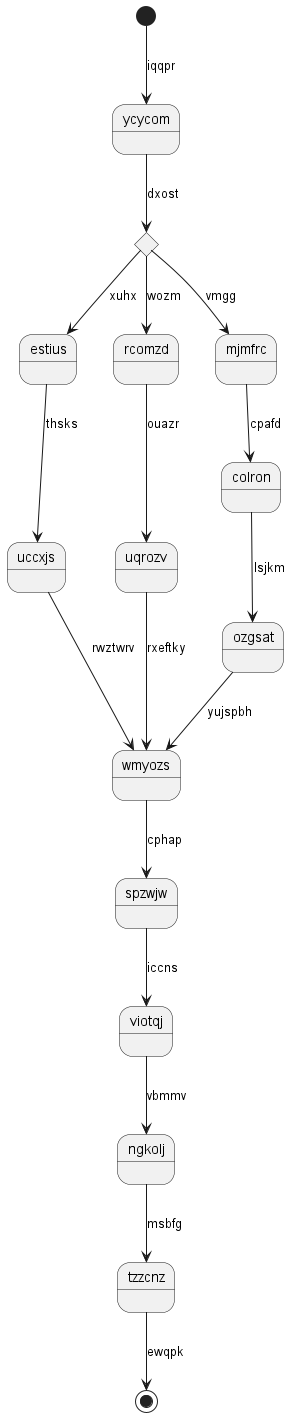

The diagram above was rendered by PlantUML. Its source (embedded in the PNG):
@startuml
state ycycom
[*] --> ycycom : iqqpr
state ihsjpw <<choice>>
ycycom --> ihsjpw : dxost
ihsjpw --> estius : xuhx
estius --> uccxjs : thsks
uccxjs --> wmyozs : rwztwrv
ihsjpw --> rcomzd : wozm
rcomzd --> uqrozv : ouazr
uqrozv --> wmyozs : rxeftky
ihsjpw --> mjmfrc : vmgg
mjmfrc --> colron : cpafd
colron --> ozgsat : lsjkm
ozgsat --> wmyozs : yujspbh
wmyozs --> spzwjw : cphap
spzwjw --> viotqj : iccns
viotqj --> ngkolj : vbmmv
ngkolj --> tzzcnz : msbfg
tzzcnz --> [*] : ewqpk
@enduml